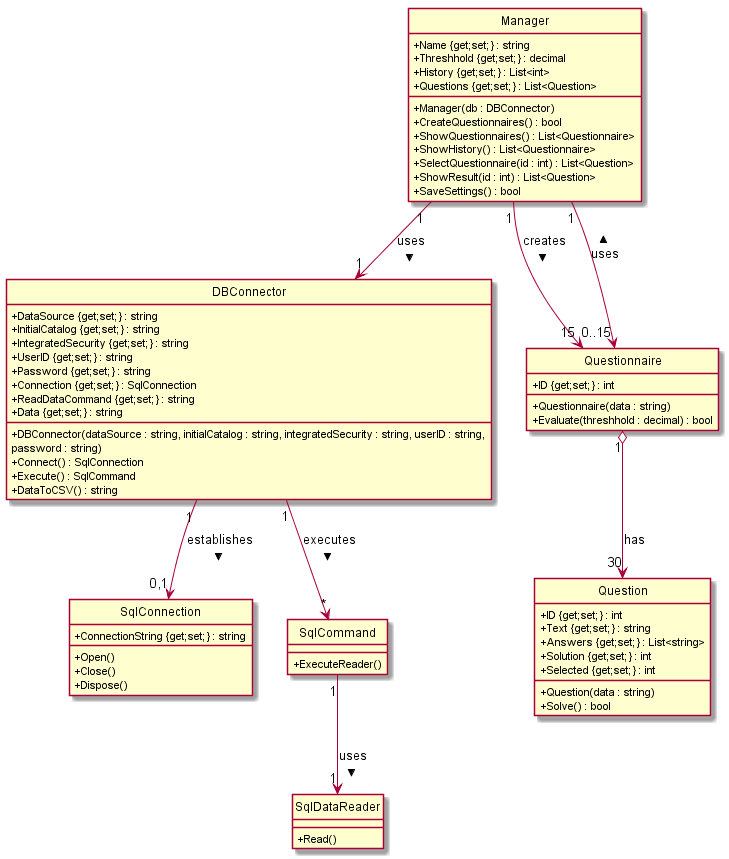

The diagram above was rendered by PlantUML. Its source (embedded in the PNG):
@startuml

hide circle
skinparam classAttributeIconSize 0

Manager "1" --> "1" DBConnector : uses >
Manager "1" --> "15" Questionnaire : creates >
Manager "1" --> "0..15" Questionnaire : uses <
Questionnaire "1" o--> "30" Question : has
DBConnector "1" --> "0,1" SqlConnection : establishes >
DBConnector "1" --> "*" SqlCommand : executes >
SqlCommand "1" --> "1" SqlDataReader : uses >

class Manager {

+Name {get;set;} : string
+Threshhold {get;set;} : decimal
+History {get;set;} : List<int>
+Questions {get;set;} : List<Question>

+Manager(db : DBConnector)

+CreateQuestionnaires() : bool
+ShowQuestionnaires() : List<Questionnaire>
+ShowHistory() : List<Questionnaire>
+SelectQuestionnaire(id : int) : List<Question>
+ShowResult(id : int) : List<Question>
+SaveSettings() : bool

}

class Questionnaire {

+ID {get;set;} : int

+Questionnaire(data : string)
+Evaluate(threshhold : decimal) : bool

}

class Question {

+ID {get;set;} : int
+Text {get;set;} : string
+Answers {get;set;} : List<string>
+Solution {get;set;} : int
+Selected {get;set;} : int

+Question(data : string)
+Solve() : bool

}

class DBConnector {

+DataSource {get;set;} : string
+InitialCatalog {get;set;} : string
+IntegratedSecurity {get;set;} : string
+UserID {get;set;} : string
+Password {get;set;} : string
+Connection {get;set;} : SqlConnection
+ReadDataCommand {get;set;} : string
+Data {get;set;} : string

+DBConnector(dataSource : string, initialCatalog : string, integratedSecurity : string, userID : string,
password : string)
+Connect() : SqlConnection
+Execute() : SqlCommand
+DataToCSV() : string

}

class SqlConnection {

+ConnectionString {get;set;} : string

+Open()
+Close()
+Dispose()

}

class SqlCommand {

+ExecuteReader()

}

class SqlDataReader {

+Read()

}

@enduml